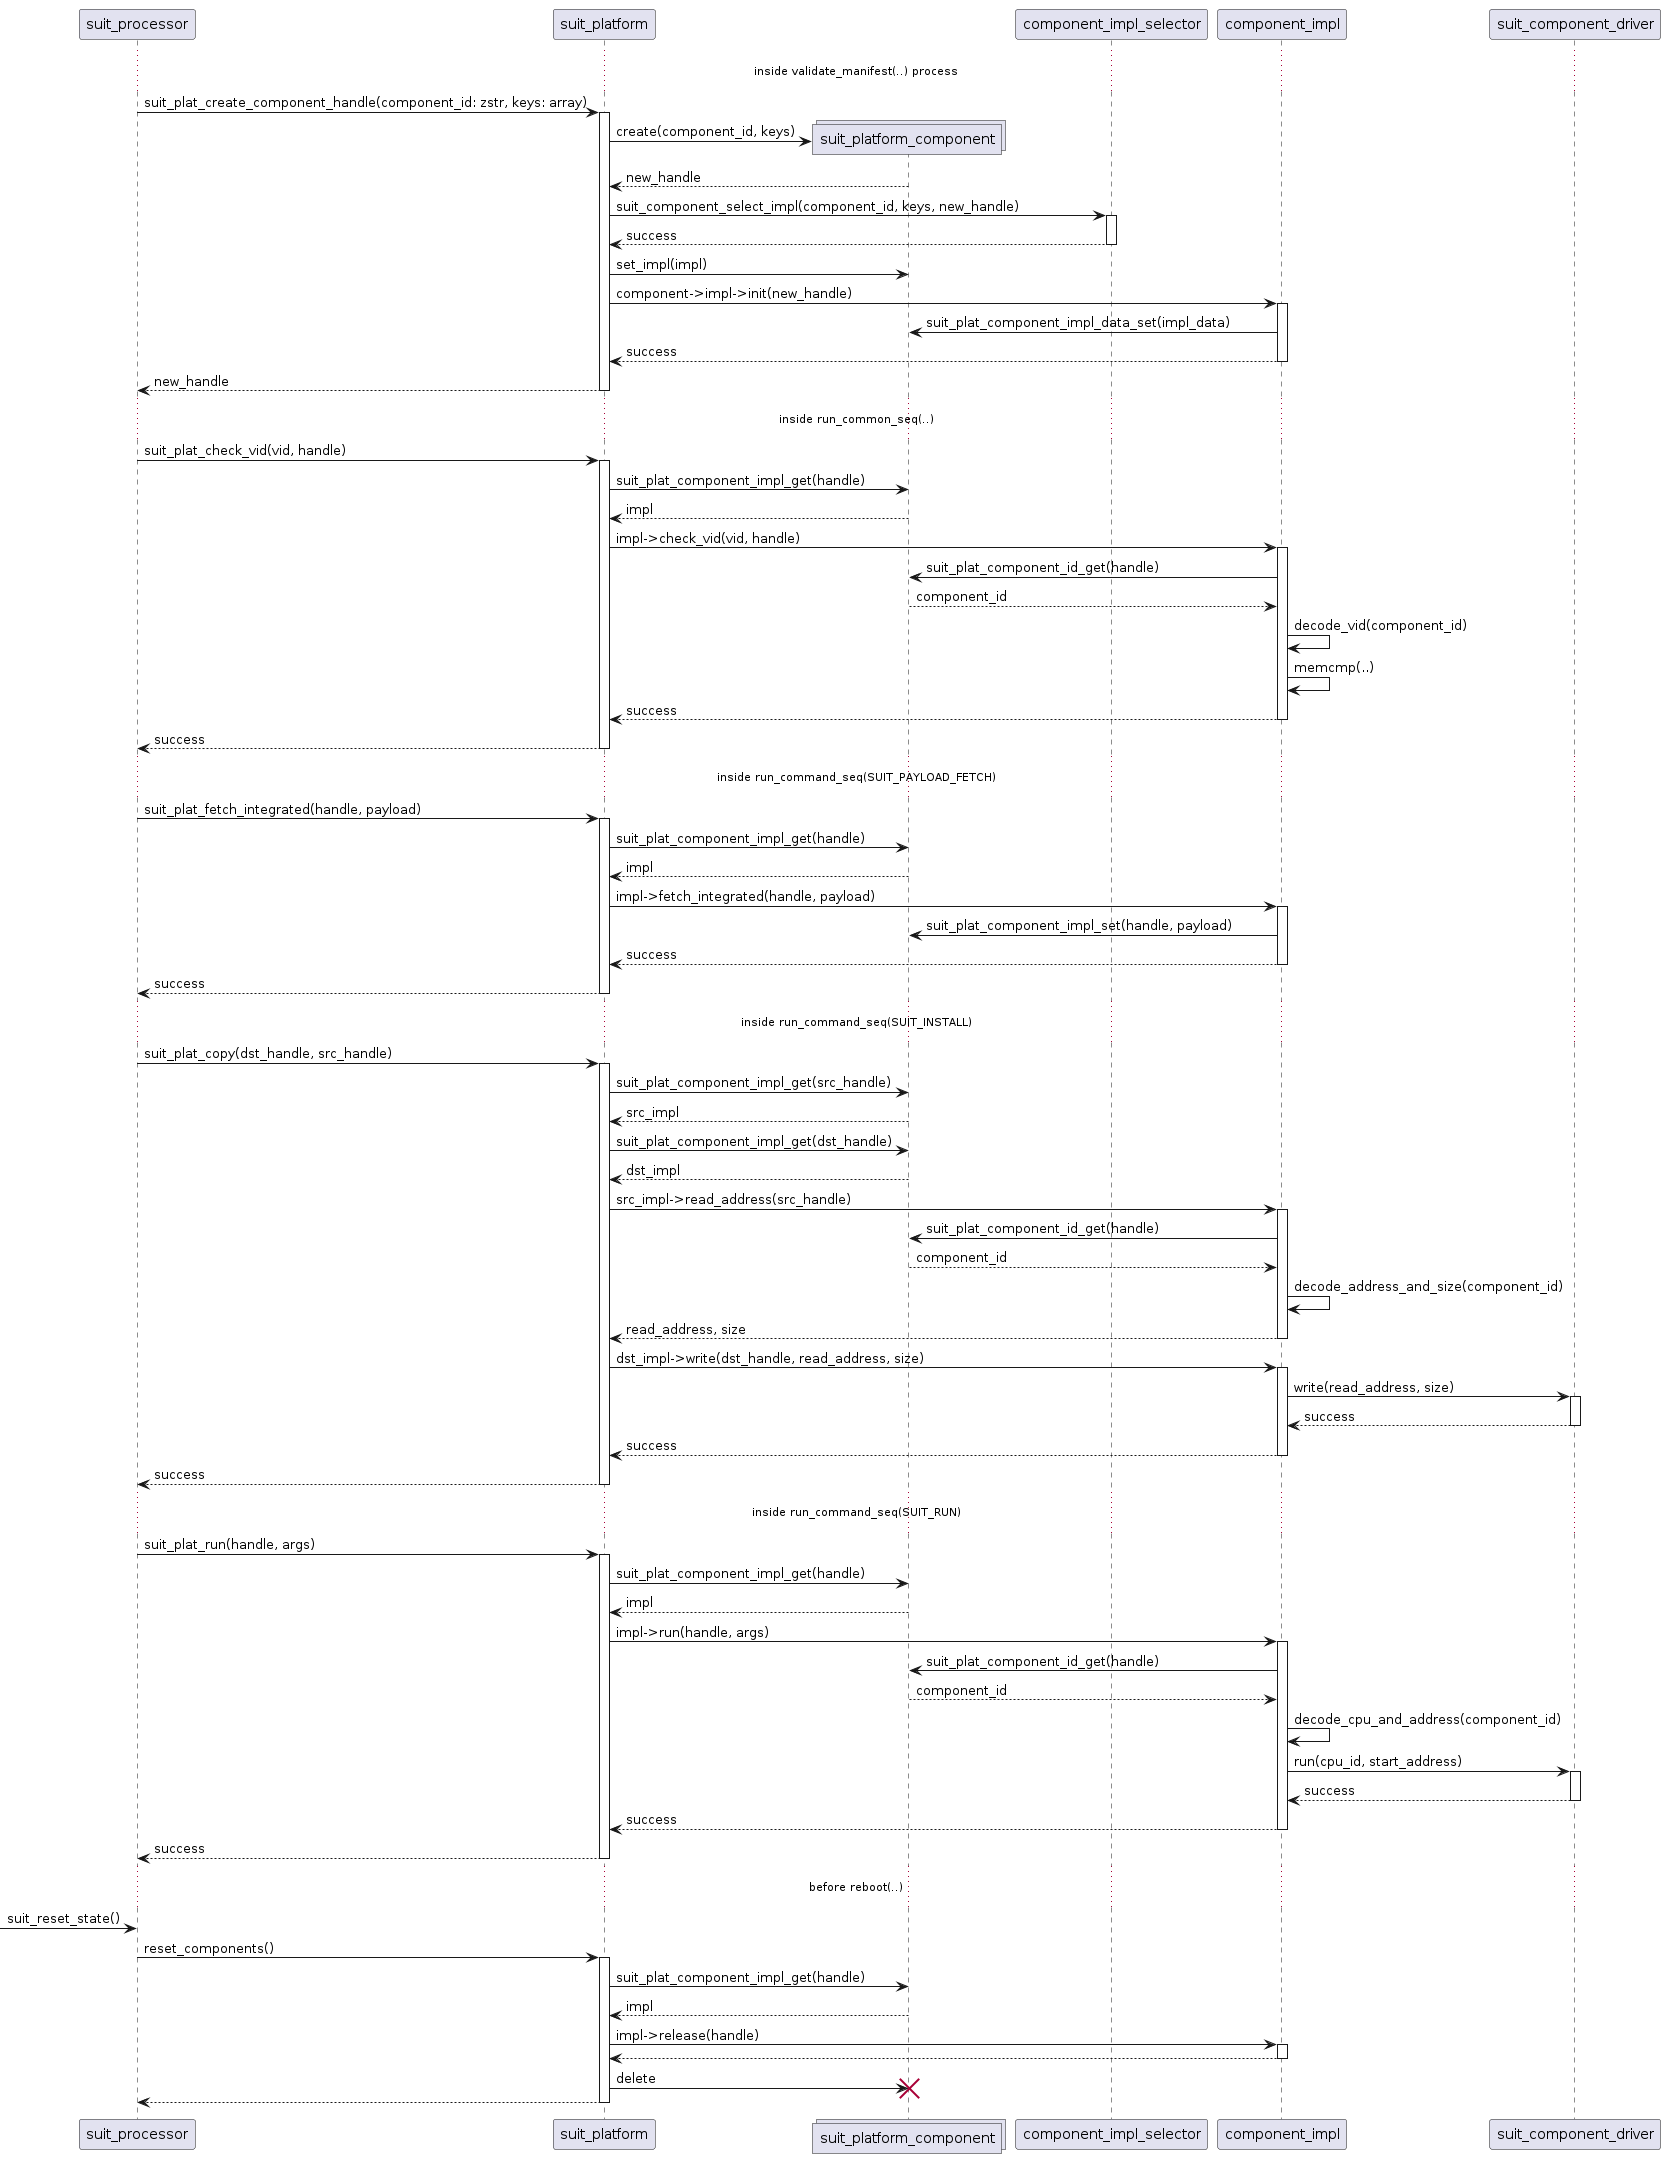

The diagram above was rendered by PlantUML. Its source (embedded in the PNG):
@startuml

participant suit_processor
participant suit_platform


... inside validate_manifest(..) process ...

suit_processor -> suit_platform : suit_plat_create_component_handle(component_id: zstr, keys: array)
activate suit_platform
create collections suit_platform_component
suit_platform -> suit_platform_component ** : create(component_id, keys)
suit_platform <-- suit_platform_component : new_handle
participant component_impl_selector

participant component_impl
participant suit_component_driver

suit_platform -> component_impl_selector : suit_component_select_impl(component_id, keys, new_handle)
activate component_impl_selector
suit_platform <-- component_impl_selector : success
deactivate component_impl_selector
suit_platform -> suit_platform_component : set_impl(impl)

suit_platform -> component_impl : component->impl->init(new_handle)
activate component_impl
component_impl -> suit_platform_component : suit_plat_component_impl_data_set(impl_data)
suit_platform <-- component_impl : success
deactivate component_impl

suit_processor <-- suit_platform : new_handle
deactivate suit_platform

... inside run_common_seq(..) ...

suit_processor -> suit_platform : suit_plat_check_vid(vid, handle)
activate suit_platform
suit_platform -> suit_platform_component : suit_plat_component_impl_get(handle)
suit_platform <-- suit_platform_component : impl
suit_platform -> component_impl: impl->check_vid(vid, handle)
activate component_impl
component_impl -> suit_platform_component : suit_plat_component_id_get(handle)
component_impl <-- suit_platform_component : component_id

component_impl -> component_impl : decode_vid(component_id)

component_impl -> component_impl : memcmp(..)

suit_platform <-- component_impl: success
deactivate component_impl
suit_processor <-- suit_platform : success
deactivate suit_platform

... inside run_command_seq(SUIT_PAYLOAD_FETCH) ...

suit_processor -> suit_platform : suit_plat_fetch_integrated(handle, payload)
activate suit_platform
suit_platform -> suit_platform_component : suit_plat_component_impl_get(handle)
suit_platform <-- suit_platform_component : impl

suit_platform -> component_impl : impl->fetch_integrated(handle, payload)
activate component_impl
component_impl -> suit_platform_component : suit_plat_component_impl_set(handle, payload)

suit_platform <-- component_impl: success
deactivate component_impl
suit_processor <-- suit_platform : success
deactivate suit_platform

... inside run_command_seq(SUIT_INSTALL) ...

suit_processor -> suit_platform : suit_plat_copy(dst_handle, src_handle)
activate suit_platform
suit_platform -> suit_platform_component : suit_plat_component_impl_get(src_handle)
suit_platform <-- suit_platform_component : src_impl
suit_platform -> suit_platform_component : suit_plat_component_impl_get(dst_handle)
suit_platform <-- suit_platform_component : dst_impl

suit_platform -> component_impl : src_impl->read_address(src_handle)
activate component_impl
component_impl -> suit_platform_component : suit_plat_component_id_get(handle)
component_impl <-- suit_platform_component : component_id
component_impl -> component_impl : decode_address_and_size(component_id)
suit_platform <-- component_impl : read_address, size
deactivate component_impl

suit_platform -> component_impl : dst_impl->write(dst_handle, read_address, size)
activate component_impl
component_impl -> suit_component_driver : write(read_address, size)
activate suit_component_driver
component_impl <-- suit_component_driver : success
deactivate suit_component_driver
suit_platform <-- component_impl: success
deactivate component_impl
suit_processor <-- suit_platform : success
deactivate suit_platform

... inside run_command_seq(SUIT_RUN) ...

suit_processor -> suit_platform : suit_plat_run(handle, args)
activate suit_platform
suit_platform -> suit_platform_component : suit_plat_component_impl_get(handle)
suit_platform <-- suit_platform_component : impl
suit_platform -> component_impl : impl->run(handle, args)
activate component_impl

component_impl -> suit_platform_component : suit_plat_component_id_get(handle)
component_impl <-- suit_platform_component : component_id
component_impl -> component_impl : decode_cpu_and_address(component_id)
component_impl -> suit_component_driver : run(cpu_id, start_address)
activate suit_component_driver
component_impl <--suit_component_driver : success
deactivate suit_component_driver
suit_platform <-- component_impl : success
deactivate component_impl
suit_processor <-- suit_platform : success
deactivate suit_platform

... before reboot(..) ...

[-> suit_processor : suit_reset_state()
suit_processor -> suit_platform: reset_components()
activate suit_platform
suit_platform -> suit_platform_component : suit_plat_component_impl_get(handle)
suit_platform <-- suit_platform_component : impl

suit_platform -> component_impl : impl->release(handle)
activate component_impl
suit_platform <-- component_impl
deactivate component_impl
suit_platform -> suit_platform_component !! : delete
suit_processor <-- suit_platform
deactivate suit_platform
@enduml